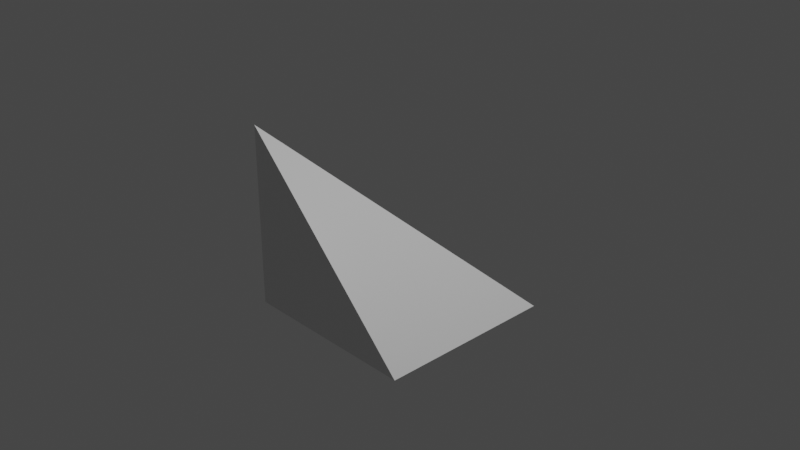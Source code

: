 # Source: pyramid.blend  (saved by Blender 2.90.8; exported with 4.5.12 LTS)
import bpy
from mathutils import Matrix  # noqa: F401  (used for matrix-valued properties, if any)

bpy.ops.wm.read_factory_settings(use_empty=True)
scene = bpy.context.scene
scene.name = 'Scene'

# ---- collections
col_collection = bpy.data.collections.new('Collection'); scene.collection.children.link(col_collection)

# ---- materials (node trees are filled in below, after node groups)
mat_material = bpy.data.materials.new('Material')
mat_material.alpha_threshold = 0.0
mat_material.use_transparent_shadow = False
mat_material.line_color = (0.0, 0.0, 0.0, 1.0)

# ---- material node trees
mat_material.use_nodes = True; mat_material.node_tree.nodes.clear()
_N = mat_material.node_tree.nodes; _L = mat_material.node_tree.links
n0 = _N.new('ShaderNodeOutputMaterial'); n0.name = 'Material Output'; n0.location = (300, 300)
n1 = _N.new('ShaderNodeBsdfPrincipled'); n1.name = 'Principled BSDF'; n1.location = (10, 300)
n1.distribution = 'GGX'
n1.subsurface_method = 'BURLEY'
n1.inputs[2].default_value = 0.4
n1.inputs[3].default_value = 1.45
n1.inputs[27].default_value = (0.0, 0.0, 0.0, 1.0)
n1.inputs[28].default_value = 1.0
_L.new(n1.outputs[0], n0.inputs[0])
n0.is_active_output = True

# ---- world
world_world = bpy.data.worlds.new('World'); scene.world = world_world
world_world.use_nodes = True; world_world.node_tree.nodes.clear()
_N = world_world.node_tree.nodes; _L = world_world.node_tree.links
n0 = _N.new('ShaderNodeOutputWorld'); n0.name = 'World Output'; n0.location = (300, 300)
n1 = _N.new('ShaderNodeBackground'); n1.name = 'Background'; n1.location = (10, 300)
n1.inputs[0].default_value = (0.05088, 0.05088, 0.05088, 1.0)
_L.new(n1.outputs[0], n0.inputs[0])
n0.is_active_output = True
world_world.color = (0.05088, 0.05088, 0.05088)
world_world.use_sun_shadow = False
world_world.sun_shadow_jitter_overblur = 0.0

# ---- cameras
cam_camera = bpy.data.cameras.new('Camera')
cam_camera.clip_end = 100.0
cam_camera.ortho_scale = 7.314

# ---- lights
light_light = bpy.data.lights.new('Light', 'POINT')
light_light.transmission_factor = 0.0
light_light.energy = 1000.0
light_light.shadow_soft_size = 0.1
light_light.shadow_maximum_resolution = 0.006
light_light.use_absolute_resolution = True

# ---- meshes
me_cube = bpy.data.meshes.new('Cube')
me_cube.from_pydata([(1.0, 1.0, -1.0), (1.0, -1.0, -1.0), (-1.0, 1.0, -1.0), (-1.0, -1.0, 1.0), (-1.0, -1.0, -1.0)], [], [(2, 3, 0), (0, 3, 1), (2, 0, 1, 4), (3, 1, 4), (2, 3, 4)])
_uv = me_cube.uv_layers.new(name='UVMap')
_uv.uv.foreach_set('vector', [0.375, 0.25, 0.625, 1.0, 0.375, 0.5, 0.375, 0.5, 0.625, 1.0, 0.375, 0.75, 0.125, 0.5, 0.375, 0.5, 0.375, 0.75, 0.125, 0.75, 0.625, 1.0, 0.375, 0.75, 0.375, 1.0, 0.375, 0.25, 0.625, 1.0, 0.375, 1.0])
me_cube.materials.append(mat_material)
me_cube.use_remesh_preserve_volume = False
me_cube.use_remesh_preserve_attributes = False
me_cube.use_mirror_vertex_groups = False
me_cube.update()

# ---- objects
ob_cube = bpy.data.objects.new('Cube', me_cube)
ob_light = bpy.data.objects.new('Light', light_light)
ob_camera = bpy.data.objects.new('Camera', cam_camera)

# ---- transforms, parenting, visibility, modifiers, constraints
ob_cube.location = (0.0, 0.0, 0.0)
ob_cube.lock_rotations_4d = False
ob_cube.empty_display_type = 'ARROWS'
ob_cube.lineart.crease_threshold = 0.0
ob_light.location = (4.076, 1.005, 5.904)
ob_light.rotation_euler = (0.6503, 0.05522, 1.866)
ob_light.lock_rotations_4d = False
ob_light.empty_display_type = 'ARROWS'
ob_light.color = (0.0, 0.0, 0.0, 0.0)
ob_light.lineart.crease_threshold = 0.0
ob_camera.location = (7.359, -6.926, 4.958)
ob_camera.rotation_euler = (1.109, 0.0, 0.8149)
ob_camera.lock_rotations_4d = False
ob_camera.empty_display_type = 'ARROWS'
ob_camera.color = (0.0, 0.0, 0.0, 0.0)
ob_camera.display_type = 'WIRE'
ob_camera.lineart.crease_threshold = 0.0

# ---- collection membership
col_collection.objects.link(ob_cube)
col_collection.objects.link(ob_light)
col_collection.objects.link(ob_camera)

# ---- scene / render settings (as saved in the file)
scene.camera = ob_camera
scene.frame_start = 1; scene.frame_end = 250; scene.frame_set(1)
scene.render.engine = 'BLENDER_EEVEE_NEXT'
scene.cycles.use_denoising = False
scene.cycles.samples = 128
scene.cycles.sampling_pattern = 'TABULATED_SOBOL'
scene.cycles.use_adaptive_sampling = False
scene.cycles.use_light_tree = False
scene.view_settings.view_transform = 'Filmic'
bpy.context.view_layer.update()

